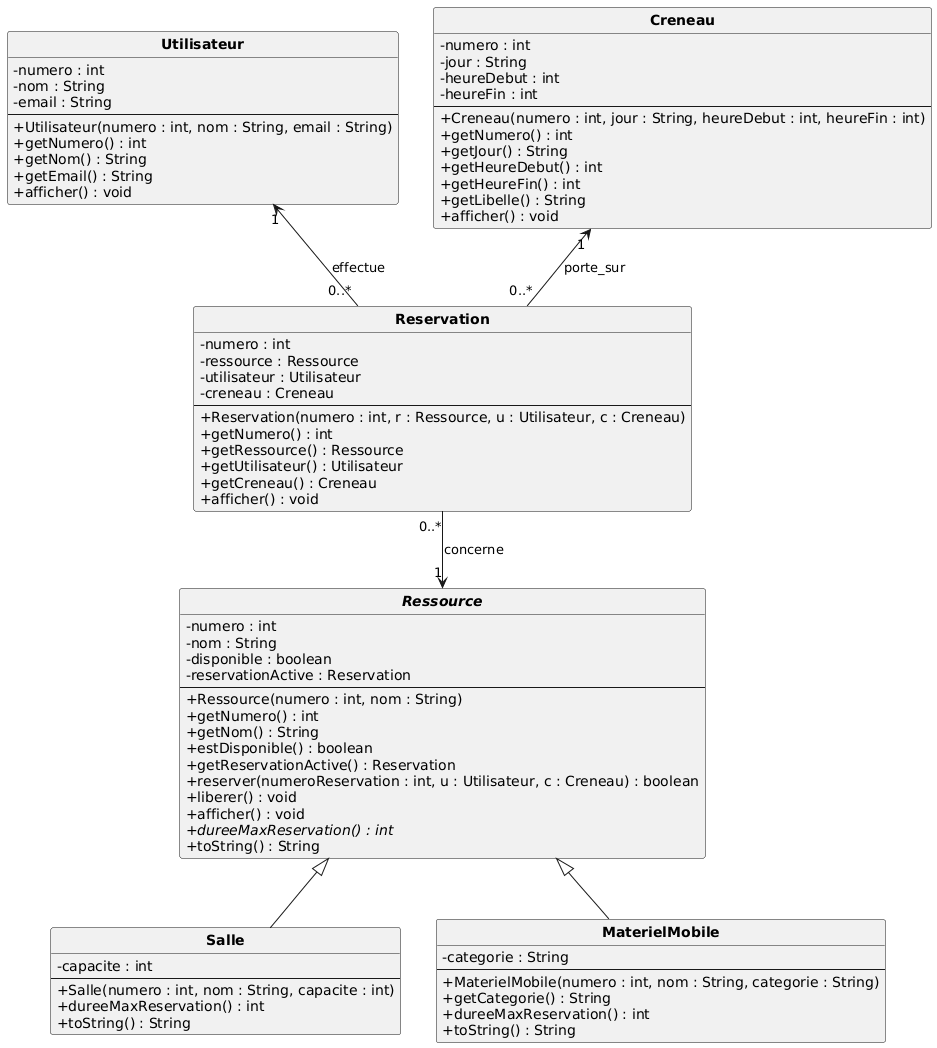

The diagram above was rendered by PlantUML. Its source (embedded in the PNG):
@startuml
skinparam classAttributeIconSize 0
skinparam classFontStyle bold
hide circle

abstract class Ressource {
  - numero : int
  - nom : String
  - disponible : boolean
  - reservationActive : Reservation
  --
  + Ressource(numero : int, nom : String)
  + getNumero() : int
  + getNom() : String
  + estDisponible() : boolean
  + getReservationActive() : Reservation
  + reserver(numeroReservation : int, u : Utilisateur, c : Creneau) : boolean
  + liberer() : void
  + afficher() : void
  + {abstract} dureeMaxReservation() : int
  + toString() : String
}

class Salle {
  - capacite : int
  --
  + Salle(numero : int, nom : String, capacite : int)
  + dureeMaxReservation() : int
  + toString() : String
}

class MaterielMobile {
  - categorie : String
  --
  + MaterielMobile(numero : int, nom : String, categorie : String)
  + getCategorie() : String
  + dureeMaxReservation() : int
  + toString() : String
}

class Utilisateur {
  - numero : int
  - nom : String
  - email : String
  --
  + Utilisateur(numero : int, nom : String, email : String)
  + getNumero() : int
  + getNom() : String
  + getEmail() : String
  + afficher() : void
}

class Creneau {
  - numero : int
  - jour : String
  - heureDebut : int
  - heureFin : int
  --
  + Creneau(numero : int, jour : String, heureDebut : int, heureFin : int)
  + getNumero() : int
  + getJour() : String
  + getHeureDebut() : int
  + getHeureFin() : int
  + getLibelle() : String
  + afficher() : void
}

class Reservation {
  - numero : int
  - ressource : Ressource
  - utilisateur : Utilisateur
  - creneau : Creneau
  --
  + Reservation(numero : int, r : Ressource, u : Utilisateur, c : Creneau)
  + getNumero() : int
  + getRessource() : Ressource
  + getUtilisateur() : Utilisateur
  + getCreneau() : Creneau
  + afficher() : void
}

Ressource <|-- Salle
Ressource <|-- MaterielMobile

Utilisateur "1" <-- "0..*" Reservation : effectue
Reservation "0..*" --> "1" Ressource : concerne
Creneau "1" <-- "0..*" Reservation : porte_sur
@enduml